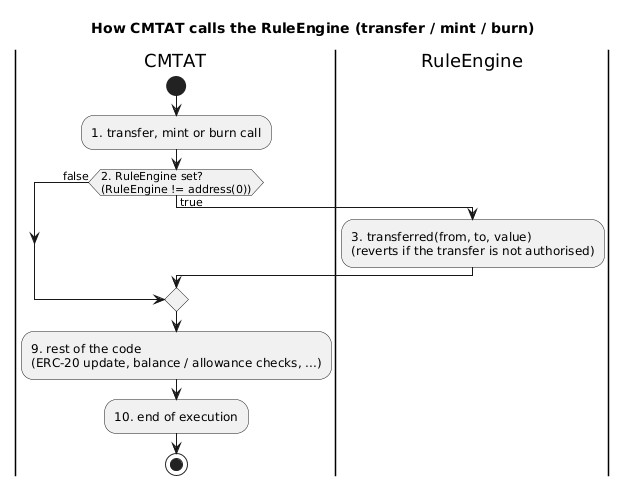

The diagram above was rendered by PlantUML. Its source (embedded in the PNG):
@startuml
title How CMTAT calls the RuleEngine (transfer / mint / burn)
skinparam backgroundColor #FFFFFF
skinparam shadowing false

|CMTAT|
start
:1. transfer, mint or burn call;
if (2. RuleEngine set?\n(RuleEngine != address(0))) then (true)
  |RuleEngine|
  :3. transferred(from, to, value)\n(reverts if the transfer is not authorised);
  |CMTAT|
else (false)
endif
:9. rest of the code\n(ERC-20 update, balance / allowance checks, ...);
:10. end of execution;
stop
@enduml